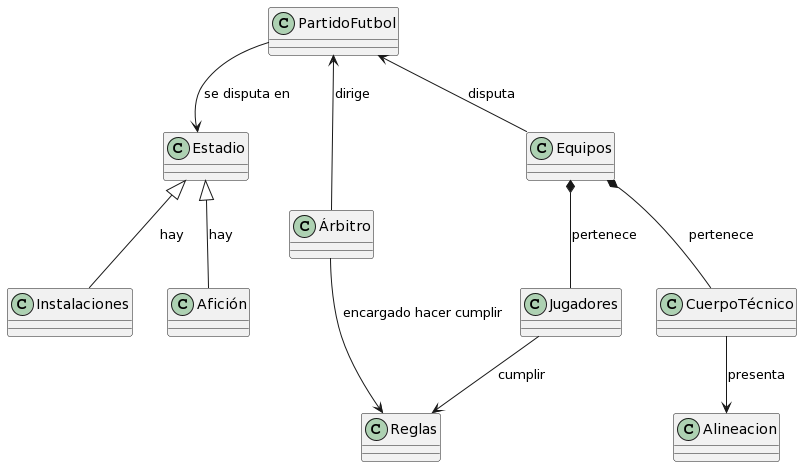

The diagram above was rendered by PlantUML. Its source (embedded in the PNG):
@startuml
class PartidoFutbol

PartidoFutbol --> Estadio : se disputa en
PartidoFutbol <-- Árbitro : dirige
PartidoFutbol <-- Equipos : disputa
Árbitro --> Reglas : encargado hacer cumplir
Estadio <|-- Instalaciones : hay
Estadio <|-- Afición : hay
Equipos *-- Jugadores : pertenece
Equipos *-- CuerpoTécnico : pertenece
Jugadores --> Reglas : cumplir
CuerpoTécnico --> Alineacion : presenta
@enduml